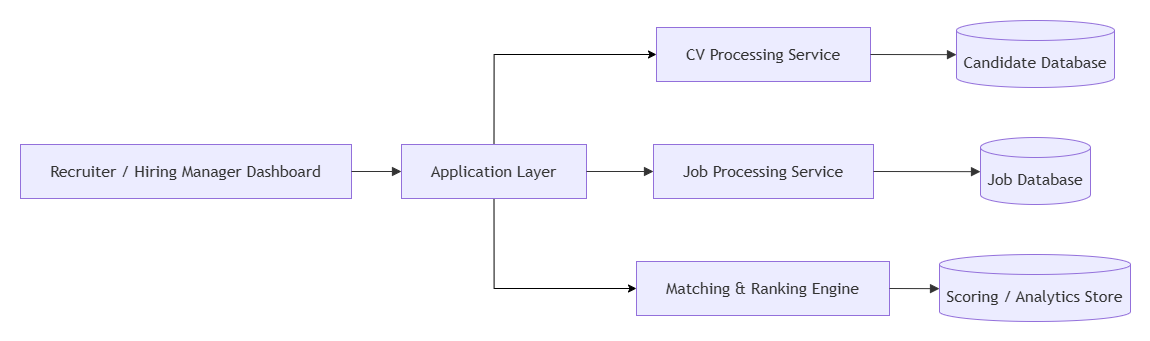

The diagram above was exported from draw.io. Its source (the exported page's mxGraphModel, read from the mxfile embedded in the PNG):
<mxGraphModel dx="2358" dy="1234" grid="1" gridSize="10" guides="1" tooltips="1" connect="1" arrows="1" fold="1" page="1" pageScale="1" pageWidth="850" pageHeight="1100" math="0" shadow="0">
  <root>
    <mxCell id="0" />
    <mxCell id="1" parent="0" />
    <UserObject label="" mermaidData="{&#10;  &quot;data&quot;: &quot;flowchart LR\n    UI[Recruiter / Hiring Manager Dashboard] --&gt; APP[Application Layer]\n\n    APP --&gt; CV[CV Processing Service]\n    APP --&gt; JOB[Job Processing Service]\n    APP --&gt; MATCH[Matching &amp; Ranking Engine]\n\n    CV --&gt; DB[(Candidate Database)]\n    JOB --&gt; DB2[(Job Database)]\n    MATCH --&gt; DB3[(Scoring / Analytics Store)]&quot;,&#10;  &quot;config&quot;: null&#10;}" id="KcwafX69PTzm5avxMhO8-66">
      <mxCell connectable="0" parent="1" style="group;transparentBounds=1;editIcon=1;lockedGroup=0;groupPadding=20;" vertex="1">
        <mxGeometry as="geometry" />
      </mxCell>
    </UserObject>
    <UserObject label="Recruiter / Hiring Manager Dashboard" mermaidId="n:UI" mermaidBaseStyle="html=1;whiteSpace=wrap;strokeWidth=1;fillColor=light-dark(#ECECFF,#1f2020);strokeColor=light-dark(#9370DB,#cccccc);fontColor=light-dark(#333333,#cccccc);fontFamily=Trebuchet MS,Verdana,Arial,sans-serif;fontSize=16;" mermaidBaseValue="Recruiter / Hiring Manager Dashboard" id="KcwafX69PTzm5avxMhO8-67">
      <mxCell parent="KcwafX69PTzm5avxMhO8-66" style="html=1;whiteSpace=wrap;strokeWidth=1;fillColor=light-dark(#ECECFF,#1f2020);strokeColor=light-dark(#9370DB,#cccccc);fontColor=light-dark(#333333,#cccccc);fontFamily=Trebuchet MS,Verdana,Arial,sans-serif;fontSize=16;" vertex="1">
        <mxGeometry height="54" width="331" x="40" y="164" as="geometry" />
      </mxCell>
    </UserObject>
    <mxCell id="KcwafX69PTzm5avxMhO8-82" edge="1" parent="KcwafX69PTzm5avxMhO8-66" source="KcwafX69PTzm5avxMhO8-68" style="edgeStyle=orthogonalEdgeStyle;rounded=0;orthogonalLoop=1;jettySize=auto;html=1;exitX=0.5;exitY=0;exitDx=0;exitDy=0;entryX=0;entryY=0.5;entryDx=0;entryDy=0;" target="KcwafX69PTzm5avxMhO8-69">
      <mxGeometry relative="1" as="geometry" />
    </mxCell>
    <mxCell id="KcwafX69PTzm5avxMhO8-83" edge="1" parent="KcwafX69PTzm5avxMhO8-66" source="KcwafX69PTzm5avxMhO8-68" style="edgeStyle=orthogonalEdgeStyle;rounded=0;orthogonalLoop=1;jettySize=auto;html=1;exitX=0.5;exitY=1;exitDx=0;exitDy=0;entryX=0;entryY=0.5;entryDx=0;entryDy=0;" target="KcwafX69PTzm5avxMhO8-71">
      <mxGeometry relative="1" as="geometry" />
    </mxCell>
    <UserObject label="Application Layer" mermaidId="n:APP" mermaidBaseStyle="html=1;whiteSpace=wrap;strokeWidth=1;fillColor=light-dark(#ECECFF,#1f2020);strokeColor=light-dark(#9370DB,#cccccc);fontColor=light-dark(#333333,#cccccc);fontFamily=Trebuchet MS,Verdana,Arial,sans-serif;fontSize=16;" mermaidBaseValue="Application Layer" id="KcwafX69PTzm5avxMhO8-68">
      <mxCell parent="KcwafX69PTzm5avxMhO8-66" style="html=1;whiteSpace=wrap;strokeWidth=1;fillColor=light-dark(#ECECFF,#1f2020);strokeColor=light-dark(#9370DB,#cccccc);fontColor=light-dark(#333333,#cccccc);fontFamily=Trebuchet MS,Verdana,Arial,sans-serif;fontSize=16;" vertex="1">
        <mxGeometry height="54" width="185" x="421" y="164" as="geometry" />
      </mxCell>
    </UserObject>
    <UserObject label="CV Processing Service" mermaidId="n:CV" mermaidBaseStyle="html=1;whiteSpace=wrap;strokeWidth=1;fillColor=light-dark(#ECECFF,#1f2020);strokeColor=light-dark(#9370DB,#cccccc);fontColor=light-dark(#333333,#cccccc);fontFamily=Trebuchet MS,Verdana,Arial,sans-serif;fontSize=16;" mermaidBaseValue="CV Processing Service" id="KcwafX69PTzm5avxMhO8-69">
      <mxCell parent="KcwafX69PTzm5avxMhO8-66" style="html=1;whiteSpace=wrap;strokeWidth=1;fillColor=light-dark(#ECECFF,#1f2020);strokeColor=light-dark(#9370DB,#cccccc);fontColor=light-dark(#333333,#cccccc);fontFamily=Trebuchet MS,Verdana,Arial,sans-serif;fontSize=16;" vertex="1">
        <mxGeometry height="54" width="214" x="676" y="47" as="geometry" />
      </mxCell>
    </UserObject>
    <UserObject label="Job Processing Service" mermaidId="n:JOB" mermaidBaseStyle="html=1;whiteSpace=wrap;strokeWidth=1;fillColor=light-dark(#ECECFF,#1f2020);strokeColor=light-dark(#9370DB,#cccccc);fontColor=light-dark(#333333,#cccccc);fontFamily=Trebuchet MS,Verdana,Arial,sans-serif;fontSize=16;" mermaidBaseValue="Job Processing Service" id="KcwafX69PTzm5avxMhO8-70">
      <mxCell parent="KcwafX69PTzm5avxMhO8-66" style="html=1;whiteSpace=wrap;strokeWidth=1;fillColor=light-dark(#ECECFF,#1f2020);strokeColor=light-dark(#9370DB,#cccccc);fontColor=light-dark(#333333,#cccccc);fontFamily=Trebuchet MS,Verdana,Arial,sans-serif;fontSize=16;" vertex="1">
        <mxGeometry height="54" width="220" x="673" y="164" as="geometry" />
      </mxCell>
    </UserObject>
    <UserObject label="Matching &amp; Ranking Engine" mermaidId="n:MATCH" mermaidBaseStyle="html=1;whiteSpace=wrap;strokeWidth=1;fillColor=light-dark(#ECECFF,#1f2020);strokeColor=light-dark(#9370DB,#cccccc);fontColor=light-dark(#333333,#cccccc);fontFamily=Trebuchet MS,Verdana,Arial,sans-serif;fontSize=16;" mermaidBaseValue="Matching &amp; Ranking Engine" id="KcwafX69PTzm5avxMhO8-71">
      <mxCell parent="KcwafX69PTzm5avxMhO8-66" style="html=1;whiteSpace=wrap;strokeWidth=1;fillColor=light-dark(#ECECFF,#1f2020);strokeColor=light-dark(#9370DB,#cccccc);fontColor=light-dark(#333333,#cccccc);fontFamily=Trebuchet MS,Verdana,Arial,sans-serif;fontSize=16;" vertex="1">
        <mxGeometry height="54" width="253" x="656" y="281" as="geometry" />
      </mxCell>
    </UserObject>
    <UserObject label="Candidate Database" mermaidId="n:DB" mermaidBaseStyle="html=1;shape=cylinder3;boundedLbl=1;backgroundOutline=1;size=10;strokeWidth=1;whiteSpace=wrap;fillColor=light-dark(#ECECFF,#1f2020);strokeColor=light-dark(#9370DB,#cccccc);fontColor=light-dark(#333333,#cccccc);fontFamily=Trebuchet MS,Verdana,Arial,sans-serif;fontSize=16;" mermaidBaseValue="Candidate Database" id="KcwafX69PTzm5avxMhO8-72">
      <mxCell parent="KcwafX69PTzm5avxMhO8-66" style="html=1;shape=cylinder3;boundedLbl=1;backgroundOutline=1;size=10;strokeWidth=1;whiteSpace=wrap;fillColor=light-dark(#ECECFF,#1f2020);strokeColor=light-dark(#9370DB,#cccccc);fontColor=light-dark(#333333,#cccccc);fontFamily=Trebuchet MS,Verdana,Arial,sans-serif;fontSize=16;" vertex="1">
        <mxGeometry height="67" width="158" x="976" y="40" as="geometry" />
      </mxCell>
    </UserObject>
    <UserObject label="Job Database" mermaidId="n:DB2" mermaidBaseStyle="html=1;shape=cylinder3;boundedLbl=1;backgroundOutline=1;size=10;strokeWidth=1;whiteSpace=wrap;fillColor=light-dark(#ECECFF,#1f2020);strokeColor=light-dark(#9370DB,#cccccc);fontColor=light-dark(#333333,#cccccc);fontFamily=Trebuchet MS,Verdana,Arial,sans-serif;fontSize=16;" mermaidBaseValue="Job Database" id="KcwafX69PTzm5avxMhO8-73">
      <mxCell parent="KcwafX69PTzm5avxMhO8-66" style="html=1;shape=cylinder3;boundedLbl=1;backgroundOutline=1;size=10;strokeWidth=1;whiteSpace=wrap;fillColor=light-dark(#ECECFF,#1f2020);strokeColor=light-dark(#9370DB,#cccccc);fontColor=light-dark(#333333,#cccccc);fontFamily=Trebuchet MS,Verdana,Arial,sans-serif;fontSize=16;" vertex="1">
        <mxGeometry height="67" width="110" x="1000" y="157" as="geometry" />
      </mxCell>
    </UserObject>
    <UserObject label="Scoring / Analytics Store" mermaidId="n:DB3" mermaidBaseStyle="html=1;shape=cylinder3;boundedLbl=1;backgroundOutline=1;size=10;strokeWidth=1;whiteSpace=wrap;fillColor=light-dark(#ECECFF,#1f2020);strokeColor=light-dark(#9370DB,#cccccc);fontColor=light-dark(#333333,#cccccc);fontFamily=Trebuchet MS,Verdana,Arial,sans-serif;fontSize=16;" mermaidBaseValue="Scoring / Analytics Store" id="KcwafX69PTzm5avxMhO8-74">
      <mxCell parent="KcwafX69PTzm5avxMhO8-66" style="html=1;shape=cylinder3;boundedLbl=1;backgroundOutline=1;size=10;strokeWidth=1;whiteSpace=wrap;fillColor=light-dark(#ECECFF,#1f2020);strokeColor=light-dark(#9370DB,#cccccc);fontColor=light-dark(#333333,#cccccc);fontFamily=Trebuchet MS,Verdana,Arial,sans-serif;fontSize=16;" vertex="1">
        <mxGeometry height="67" width="191" x="959" y="274" as="geometry" />
      </mxCell>
    </UserObject>
    <UserObject label="" mermaidId="e:UI-&gt;APP#0" mermaidBaseStyle="curved=1;startArrow=none;endArrow=block;endSize=7;strokeColor=light-dark(#333333,#cccccc);exitX=1;exitY=0.5;entryX=0;entryY=0.5;" mermaidBaseValue="" id="KcwafX69PTzm5avxMhO8-75">
      <mxCell edge="1" parent="KcwafX69PTzm5avxMhO8-66" source="KcwafX69PTzm5avxMhO8-67" style="curved=1;startArrow=none;endArrow=block;endSize=7;strokeColor=light-dark(#333333,#cccccc);exitX=1;exitY=0.5;entryX=0;entryY=0.5;rounded=0;" target="KcwafX69PTzm5avxMhO8-68">
        <mxGeometry relative="1" as="geometry">
          <Array as="points" />
        </mxGeometry>
      </mxCell>
    </UserObject>
    <UserObject label="" mermaidId="e:APP-&gt;JOB#0" mermaidBaseStyle="curved=1;startArrow=none;endArrow=block;endSize=7;strokeColor=light-dark(#333333,#cccccc);exitX=1;exitY=0.5;entryX=0;entryY=0.5;" mermaidBaseValue="" id="KcwafX69PTzm5avxMhO8-77">
      <mxCell edge="1" parent="KcwafX69PTzm5avxMhO8-66" source="KcwafX69PTzm5avxMhO8-68" style="curved=1;startArrow=none;endArrow=block;endSize=7;strokeColor=light-dark(#333333,#cccccc);exitX=1;exitY=0.5;entryX=0;entryY=0.5;rounded=0;" target="KcwafX69PTzm5avxMhO8-70">
        <mxGeometry relative="1" as="geometry">
          <Array as="points" />
        </mxGeometry>
      </mxCell>
    </UserObject>
    <UserObject label="" mermaidId="e:CV-&gt;DB#0" mermaidBaseStyle="curved=1;startArrow=none;endArrow=block;endSize=7;strokeColor=light-dark(#333333,#cccccc);exitX=1;exitY=0.5;entryX=0;entryY=0.51;" mermaidBaseValue="" id="KcwafX69PTzm5avxMhO8-79">
      <mxCell edge="1" parent="KcwafX69PTzm5avxMhO8-66" source="KcwafX69PTzm5avxMhO8-69" style="curved=1;startArrow=none;endArrow=block;endSize=7;strokeColor=light-dark(#333333,#cccccc);exitX=1;exitY=0.5;entryX=0;entryY=0.51;rounded=0;" target="KcwafX69PTzm5avxMhO8-72">
        <mxGeometry relative="1" as="geometry">
          <Array as="points" />
        </mxGeometry>
      </mxCell>
    </UserObject>
    <UserObject label="" mermaidId="e:JOB-&gt;DB2#0" mermaidBaseStyle="curved=1;startArrow=none;endArrow=block;endSize=7;strokeColor=light-dark(#333333,#cccccc);exitX=1;exitY=0.5;entryX=0;entryY=0.51;" mermaidBaseValue="" id="KcwafX69PTzm5avxMhO8-80">
      <mxCell edge="1" parent="KcwafX69PTzm5avxMhO8-66" source="KcwafX69PTzm5avxMhO8-70" style="curved=1;startArrow=none;endArrow=block;endSize=7;strokeColor=light-dark(#333333,#cccccc);exitX=1;exitY=0.5;entryX=0;entryY=0.51;rounded=0;" target="KcwafX69PTzm5avxMhO8-73">
        <mxGeometry relative="1" as="geometry">
          <Array as="points" />
        </mxGeometry>
      </mxCell>
    </UserObject>
    <UserObject label="" mermaidId="e:MATCH-&gt;DB3#0" mermaidBaseStyle="curved=1;startArrow=none;endArrow=block;endSize=7;strokeColor=light-dark(#333333,#cccccc);exitX=1;exitY=0.5;entryX=0;entryY=0.51;" mermaidBaseValue="" id="KcwafX69PTzm5avxMhO8-81">
      <mxCell edge="1" parent="KcwafX69PTzm5avxMhO8-66" source="KcwafX69PTzm5avxMhO8-71" style="curved=1;startArrow=none;endArrow=block;endSize=7;strokeColor=light-dark(#333333,#cccccc);exitX=1;exitY=0.5;entryX=0;entryY=0.51;rounded=0;" target="KcwafX69PTzm5avxMhO8-74">
        <mxGeometry relative="1" as="geometry">
          <Array as="points" />
        </mxGeometry>
      </mxCell>
    </UserObject>
  </root>
</mxGraphModel>